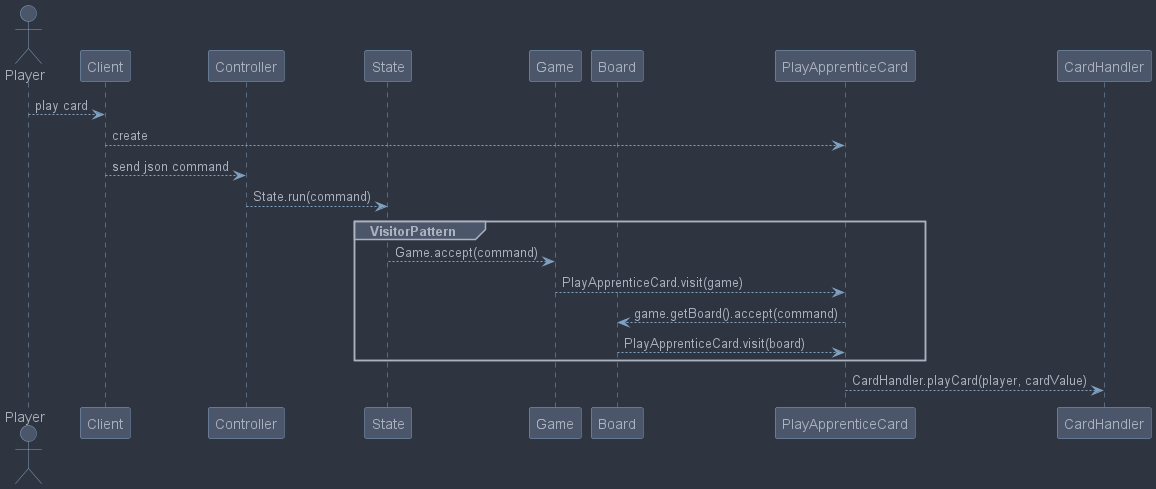

The diagram above was rendered by PlantUML. Its source (embedded in the PNG):
@startuml
skinparam classAttributeIconSize 0
!include skin.puml

actor Player as pl
participant Client as cl
participant Controller as cn

participant State as st
participant Game as gm
participant Board as bd
participant PlayApprenticeCard as pac
participant CardHandler as ch


pl-->cl : play card
cl-->pac : create
cl-->cn : send json command
cn-->st : State.run(command)
group VisitorPattern
    st-->gm : Game.accept(command)
    gm-->pac : PlayApprenticeCard.visit(game)
    pac-->bd : game.getBoard().accept(command)
    bd-->pac : PlayApprenticeCard.visit(board)
end
pac-->ch : CardHandler.playCard(player, cardValue)

@enduml